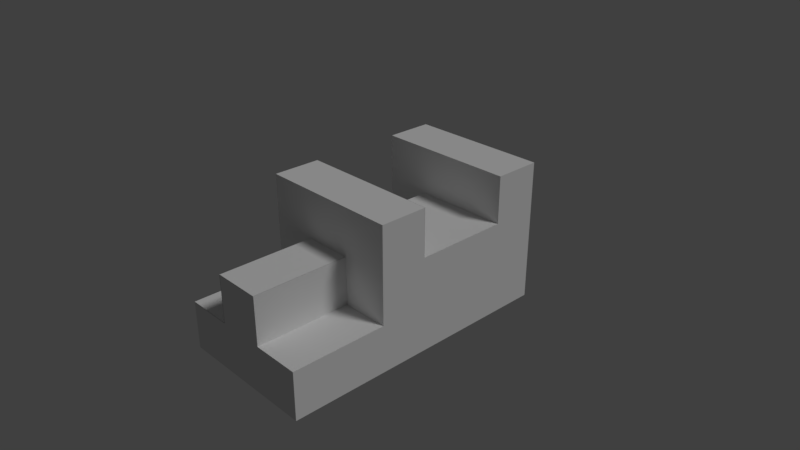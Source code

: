 # Source: bb3.blend  (saved by Blender 2.78.0; exported with 4.5.12 LTS)
import bpy
from mathutils import Matrix  # noqa: F401  (used for matrix-valued properties, if any)

bpy.ops.wm.read_factory_settings(use_empty=True)
scene = bpy.context.scene
scene.name = 'Scene'

# ---- collections
col_collection_1 = bpy.data.collections.new('Collection 1'); scene.collection.children.link(col_collection_1)

# ---- materials (node trees are filled in below, after node groups)
mat_gray = bpy.data.materials.new('gray')
mat_gray.alpha_threshold = 0.0
mat_gray.use_transparent_shadow = False
mat_gray.roughness = 0.5
mat_gray.line_color = (0.0, 0.0, 0.0, 1.0)
mat_black = bpy.data.materials.new('black')
mat_black.alpha_threshold = 0.0
mat_black.use_transparent_shadow = False
mat_black.roughness = 0.5
mat_black.line_color = (0.0, 0.0, 0.0, 1.0)
mat_purple = bpy.data.materials.new('purple')
mat_purple.alpha_threshold = 0.0
mat_purple.use_transparent_shadow = False
mat_purple.roughness = 0.5
mat_purple.line_color = (0.0, 0.0, 0.0, 1.0)

# ---- material node trees

# ---- world
world_world = bpy.data.worlds.new('World'); scene.world = world_world
world_world.color = (0.05088, 0.05088, 0.05088)
world_world.use_sun_shadow = False
world_world.sun_shadow_jitter_overblur = 0.0
world_world.cycles.sampling_method = 'MANUAL'

# ---- cameras
cam_camera = bpy.data.cameras.new('Camera')
cam_camera.clip_end = 100.0
cam_camera.lens = 35.0
cam_camera.sensor_width = 32.0
cam_camera.sensor_height = 18.0
cam_camera.ortho_scale = 7.314
cam_camera.dof.focus_distance = 0.0
cam_camera.dof.aperture_fstop = 128.0

# ---- lights
light_lamp = bpy.data.lights.new('Lamp', 'SUN')
light_lamp.transmission_factor = 0.0
light_lamp.cutoff_distance = 30.0
light_lamp.angle = 0.1993
light_lamp.energy = 1.0
light_lamp.shadow_buffer_clip_start = 1.001
light_lamp.shadow_soft_size = 0.1
light_lamp.shadow_cascade_max_distance = 1000.0

# ---- meshes
me_cube_025 = bpy.data.meshes.new('Cube.025')
me_cube_025.from_pydata([(-0.5, 1.249, -0.5), (-0.5, 0.9994, -0.5), (0.5, 0.9994, -0.5), (0.5, 1.249, -0.5), (-0.5, 1.249, 0.5), (-0.5, 0.9994, 0.5), (0.5, 0.9994, 0.5), (0.5, 1.249, 0.5)], [], [(0, 3, 2, 1), (4, 5, 6, 7), (0, 1, 5, 4), (1, 5, 6, 2), (2, 3, 7, 6), (4, 7, 3, 0)])
me_cube_025.materials.append(mat_gray)
me_cube_025.use_remesh_preserve_volume = False
me_cube_025.use_remesh_preserve_attributes = False
me_cube_025.use_mirror_vertex_groups = False
me_cube_025.update()
me_cube_018 = bpy.data.meshes.new('Cube.018')
me_cube_018.from_pydata([(-1.0, 0.666, -1.0), (1.0, 0.666, 1.0), (-1.0, 0.666, 1.0), (0.3333, 0.666, -1.0), (1.0, 0.666, 0.3333), (0.3333, 0.666, -0.3333), (-0.3333, 0.666, 0.3333), (-0.3333, 0.666, -0.3333)], [], [(4, 1, 2, 0, 3, 5, 7, 6)])
me_cube_018.materials.append(mat_black)
me_cube_018.use_remesh_preserve_volume = False
me_cube_018.use_remesh_preserve_attributes = False
me_cube_018.use_mirror_vertex_groups = False
me_cube_018.update()
me_cube_017 = bpy.data.meshes.new('Cube.017')
me_cube_017.from_pydata([(-1.0, 0.001245, -1.0), (1.0, 0.001244, 1.0), (-1.0, 0.001245, 1.0), (0.3333, 0.001245, -1.0), (1.0, 0.001244, 0.3333), (0.3333, 0.001245, -0.3333), (-0.3333, 0.001245, 0.3333), (-0.3333, 0.001245, -0.3333)], [], [(1, 4, 6, 7, 5, 3, 0, 2)])
me_cube_017.materials.append(mat_black)
me_cube_017.use_remesh_preserve_volume = False
me_cube_017.use_remesh_preserve_attributes = False
me_cube_017.use_mirror_vertex_groups = False
me_cube_017.update()
me_cube_016 = bpy.data.meshes.new('Cube.016')
me_cube_016.from_pydata([(1.0, 0.6667, 0.3358), (1.0, -3.676e-07, 0.3358), (-0.3333, 0.6667, 0.3358), (-0.3333, 1.656e-08, 0.3358)], [], [(2, 3, 1, 0)])
me_cube_016.materials.append(mat_black)
me_cube_016.use_remesh_preserve_volume = False
me_cube_016.use_remesh_preserve_attributes = False
me_cube_016.use_mirror_vertex_groups = False
me_cube_016.update()
me_cube_015 = bpy.data.meshes.new('Cube.015')
me_cube_015.from_pydata([(-0.3357, 0.6667, 0.3333), (-0.3357, 0.6667, -0.3333), (-0.3357, 1.656e-08, 0.3333), (-0.3357, 9.272e-08, -0.3333)], [], [(2, 0, 1, 3)])
me_cube_015.materials.append(mat_black)
me_cube_015.use_remesh_preserve_volume = False
me_cube_015.use_remesh_preserve_attributes = False
me_cube_015.use_mirror_vertex_groups = False
me_cube_015.update()
me_cube_014 = bpy.data.meshes.new('Cube.014')
me_cube_014.from_pydata([(0.3333, 0.6667, -0.336), (0.3333, -5.298e-08, -0.336), (-0.3333, 0.6667, -0.336), (-0.3333, 9.272e-08, -0.336)], [], [(3, 2, 0, 1)])
me_cube_014.materials.append(mat_black)
me_cube_014.use_remesh_preserve_volume = False
me_cube_014.use_remesh_preserve_attributes = False
me_cube_014.use_mirror_vertex_groups = False
me_cube_014.update()
me_cube_013 = bpy.data.meshes.new('Cube.013')
me_cube_013.from_pydata([(0.3214, 0.6667, -1.0), (0.3214, 6.954e-08, -1.0), (0.3214, 0.6667, -0.3333), (0.3214, -5.298e-08, -0.3333)], [], [(1, 3, 2, 0)])
me_cube_013.materials.append(mat_black)
me_cube_013.use_remesh_preserve_volume = False
me_cube_013.use_remesh_preserve_attributes = False
me_cube_013.use_mirror_vertex_groups = False
me_cube_013.update()
me_cube_007 = bpy.data.meshes.new('Cube.007')
me_cube_007.from_pydata([(-1.0, -1.0, -0.3245), (-1.0, -0.3333, -0.3245), (-0.3333, -1.0, -0.3245), (-0.3333, -0.3333, -0.3245)], [], [(2, 3, 1, 0)])
me_cube_007.materials.append(mat_black)
me_cube_007.use_remesh_preserve_volume = False
me_cube_007.use_remesh_preserve_attributes = False
me_cube_007.use_mirror_vertex_groups = False
me_cube_007.update()
me_cube_006 = bpy.data.meshes.new('Cube.006')
me_cube_006.from_pydata([(1.0, -1.0, -0.3313), (1.0, -0.3333, -0.3313), (0.3333, -1.0, -0.3313), (0.3333, -0.3333, -0.3313)], [], [(0, 1, 3, 2)])
me_cube_006.materials.append(mat_black)
me_cube_006.use_remesh_preserve_volume = False
me_cube_006.use_remesh_preserve_attributes = False
me_cube_006.use_mirror_vertex_groups = False
me_cube_006.update()
me_cube_005 = bpy.data.meshes.new('Cube.005')
me_cube_005.from_pydata([(0.3368, -1.0, -0.3333), (0.3368, -0.3333, 0.3333), (0.3368, -1.0, 0.3333), (0.3368, -0.3333, -0.3333)], [], [(1, 2, 0, 3)])
me_cube_005.materials.append(mat_black)
me_cube_005.use_remesh_preserve_volume = False
me_cube_005.use_remesh_preserve_attributes = False
me_cube_005.use_mirror_vertex_groups = False
me_cube_005.update()
me_cube_004 = bpy.data.meshes.new('Cube.004')
me_cube_004.from_pydata([(-0.3333, -0.3333, 0.3373), (0.3333, -0.3333, 0.3373), (-0.3333, -1.0, 0.3373), (0.3333, -1.0, 0.3373)], [], [(1, 0, 2, 3)])
me_cube_004.materials.append(mat_black)
me_cube_004.use_remesh_preserve_volume = False
me_cube_004.use_remesh_preserve_attributes = False
me_cube_004.use_mirror_vertex_groups = False
me_cube_004.update()
me_cube_003 = bpy.data.meshes.new('Cube.003')
me_cube_003.from_pydata([(-0.3404, -1.0, -0.3333), (-0.3404, -0.3333, 0.3333), (-0.3404, -1.0, 0.3333), (-0.3404, -0.3333, -0.3333)], [], [(1, 3, 0, 2)])
me_cube_003.materials.append(mat_black)
me_cube_003.use_remesh_preserve_volume = False
me_cube_003.use_remesh_preserve_attributes = False
me_cube_003.use_mirror_vertex_groups = False
me_cube_003.update()
me_cube = bpy.data.meshes.new('Cube')
me_cube.from_pydata([(1.0, 1.0, -1.0), (1.0, -1.0, -1.0), (-1.0, -1.0, -1.0), (-1.0, 1.0, -1.0), (1.0, 1.0, 1.0), (-1.0, 1.0, 1.0), (1.0, 0.6667, -1.0), (1.0, 0.3333, -1.0), (1.0, -2.98e-08, -1.0), (1.0, -0.3333, -1.0), (1.0, -0.6667, -1.0), (-1.0, -0.6667, -1.0), (-1.0, -0.3333, -1.0), (-1.0, 2.682e-07, -1.0), (-1.0, 0.6667, -1.0), (1.0, 0.6667, 1.0), (1.0, -5.364e-07, 1.0), (1.0, -0.3333, 1.0), (-1.0, -0.3333, 1.0), (-1.0, 1.788e-07, 1.0), (-1.0, 0.6667, 1.0), (0.3333, 1.0, -1.0), (-0.3333, 1.0, -1.0), (0.3333, -1.0, -1.0), (-0.3333, -1.0, -1.0), (0.3333, 1.0, 1.0), (-0.3333, 1.0, 1.0), (-0.3333, 0.6667, 1.0), (0.3333, 0.6667, 1.0), (-0.3333, -5.96e-08, 1.0), (0.3333, -2.98e-07, 1.0), (-0.3333, -0.3333, 1.0), (0.3333, -0.3333, 1.0), (0.3333, 0.6667, -1.0), (-0.3333, 0.6667, -1.0), (0.3333, 0.3333, -1.0), (0.3333, 6.954e-08, -1.0), (-0.3333, 1.689e-07, -1.0), (0.3333, -0.3333, -1.0), (-0.3333, -0.3333, -1.0), (0.3333, -0.6667, -1.0), (-0.3333, -0.6667, -1.0), (1.0, 1.0, -0.3333), (1.0, 1.0, 0.3333), (1.0, -1.0, -0.3333), (-1.0, -1.0, -0.3333), (-1.0, 1.0, -0.3333), (-1.0, 1.0, 0.3333), (-1.0, -0.6667, -0.3333), (-1.0, -0.3333, 0.3333), (-1.0, -0.3333, -0.3333), (-1.0, 2.086e-07, 0.3333), (-1.0, 2.384e-07, -0.3333), (-1.0, 0.6667, 0.3333), (-1.0, 0.6667, -0.3333), (1.0, 0.6667, 0.3333), (1.0, 0.6667, -0.3333), (1.0, 0.3333, 0.3333), (1.0, 0.3333, -0.3333), (1.0, -3.676e-07, 0.3333), (1.0, -1.987e-07, -0.3333), (1.0, -0.3333, 0.3333), (1.0, -0.3333, -0.3333), (1.0, -0.6667, -0.3333), (0.3333, 1.0, -0.3333), (0.3333, 1.0, 0.3333), (-0.3333, 1.0, -0.3333), (-0.3333, 1.0, 0.3333), (0.3333, -1.0, -0.3333), (-0.3333, -1.0, -0.3333), (0.3333, 0.6667, -0.3333), (0.3333, -1.755e-07, 0.3333), (0.3333, -5.298e-08, -0.3333), (-0.3333, 0.6667, 0.3333), (-0.3333, 0.6667, -0.3333), (-0.3333, 1.656e-08, 0.3333), (-0.3333, 9.272e-08, -0.3333), (-0.3333, -0.3333, 0.3333), (0.3333, -0.3333, 0.3333), (-0.3333, -1.0, 0.3333), (0.3333, -1.0, 0.3333), (-0.3333, -0.3333, -0.3333), (0.3333, -0.3333, -0.3333)], [(71, 72)], [(41, 24, 2, 11), (53, 20, 5, 47), (66, 22, 3, 46), (49, 18, 19, 51), (43, 4, 15, 55), (75, 73, 74, 76), (73, 75, 59, 55), (59, 16, 17, 61), (26, 5, 20, 27), (29, 19, 18, 31), (22, 34, 14, 3), (37, 39, 12, 13), (39, 41, 11, 12), (9, 10, 40, 38), (38, 40, 41, 39), (8, 9, 38, 36), (36, 38, 39, 37), (7, 8, 36, 35), (6, 7, 35, 33), (0, 6, 33, 21), (21, 33, 34, 22), (16, 30, 32, 17), (30, 29, 31, 32), (4, 25, 28, 15), (25, 26, 27, 28), (42, 0, 21, 64), (64, 21, 22, 66), (10, 1, 23, 40), (40, 23, 24, 41), (23, 68, 69, 24), (1, 44, 68, 23), (25, 65, 67, 26), (65, 64, 66, 67), (4, 43, 65, 25), (43, 42, 64, 65), (9, 62, 63, 10), (8, 60, 62, 9), (60, 59, 61, 62), (7, 58, 60, 8), (58, 57, 59, 60), (6, 56, 58, 7), (56, 55, 57, 58), (0, 42, 56, 6), (42, 43, 55, 56), (12, 50, 52, 13), (50, 49, 51, 52), (11, 48, 50, 12), (2, 45, 48, 11), (26, 67, 47, 5), (67, 66, 46, 47), (14, 54, 46, 3), (54, 53, 47, 46), (24, 69, 45, 2), (10, 63, 44, 1), (37, 13, 19, 16, 59, 75, 76, 72, 36), (76, 74, 70, 72), (36, 72, 70, 33), (14, 34, 33, 70, 74, 73, 55, 15, 28, 27, 20, 53, 54), (32, 31, 18, 49, 50, 81, 77, 78, 82, 62, 61, 17), (77, 81, 69, 79), (78, 80, 68, 82), (44, 62, 82, 68), (69, 81, 50, 45), (78, 77, 79, 80), (68, 80, 79, 69)])
me_cube.materials.append(mat_purple)
me_cube.use_remesh_preserve_volume = False
me_cube.use_remesh_preserve_attributes = False
me_cube.use_mirror_vertex_groups = False
me_cube.update()

# ---- objects
ob_bb3_gray = bpy.data.objects.new('bb3_gray', me_cube_025)
ob_bb3_b3p1_a6 = bpy.data.objects.new('bb3_b3p1_a6', me_cube_018)
ob_bb3_b3p1_a5 = bpy.data.objects.new('bb3_b3p1_a5', me_cube_017)
ob_bb3_b3p1_a4 = bpy.data.objects.new('bb3_b3p1_a4', me_cube_016)
ob_bb3_b3p1_a3 = bpy.data.objects.new('bb3_b3p1_a3', me_cube_015)
ob_bb3_b3p1_a2 = bpy.data.objects.new('bb3_b3p1_a2', me_cube_014)
ob_bb3_b3p1_a1 = bpy.data.objects.new('bb3_b3p1_a1', me_cube_013)
ob_bb3_b3p2_a5 = bpy.data.objects.new('bb3_b3p2_a5', me_cube_007)
ob_bb3_b3p2_a4 = bpy.data.objects.new('bb3_b3p2_a4', me_cube_006)
ob_bb3_b3p2_a3 = bpy.data.objects.new('bb3_b3p2_a3', me_cube_005)
ob_bb3_b3p2_a2 = bpy.data.objects.new('bb3_b3p2_a2', me_cube_004)
ob_bb3_b3p2_a1 = bpy.data.objects.new('bb3_b3p2_a1', me_cube_003)
ob_bb3 = bpy.data.objects.new('bb3', me_cube)
ob_lamp = bpy.data.objects.new('Lamp', light_lamp)
ob_camera = bpy.data.objects.new('Camera', cam_camera)

# ---- transforms, parenting, visibility, modifiers, constraints
ob_bb3_gray.location = (0.0, 0.0, 0.0)
ob_bb3_gray.scale = (1.0, 2.0, 1.0)
ob_bb3_gray.lock_rotations_4d = False
ob_bb3_gray.empty_display_type = 'ARROWS'
ob_bb3_gray.hide_select = True
ob_bb3_gray.lineart.crease_threshold = 0.0
ob_bb3_b3p1_a6.location = (0.0, 0.0, 0.0)
ob_bb3_b3p1_a6.scale = (1.0, 2.0, 1.0)
ob_bb3_b3p1_a6.lock_rotations_4d = False
ob_bb3_b3p1_a6.empty_display_type = 'ARROWS'
ob_bb3_b3p1_a6.hide_select = True
ob_bb3_b3p1_a6.lineart.crease_threshold = 0.0
ob_bb3_b3p1_a5.location = (0.0, 0.0, 0.0)
ob_bb3_b3p1_a5.scale = (1.0, 2.0, 1.0)
ob_bb3_b3p1_a5.lock_rotations_4d = False
ob_bb3_b3p1_a5.empty_display_type = 'ARROWS'
ob_bb3_b3p1_a5.hide_select = True
ob_bb3_b3p1_a5.lineart.crease_threshold = 0.0
ob_bb3_b3p1_a4.location = (0.0, 0.0, 0.0)
ob_bb3_b3p1_a4.scale = (1.0, 2.0, 1.0)
ob_bb3_b3p1_a4.lock_rotations_4d = False
ob_bb3_b3p1_a4.empty_display_type = 'ARROWS'
ob_bb3_b3p1_a4.hide_select = True
ob_bb3_b3p1_a4.lineart.crease_threshold = 0.0
ob_bb3_b3p1_a3.location = (0.0, 0.0, 0.0)
ob_bb3_b3p1_a3.scale = (1.0, 2.0, 1.0)
ob_bb3_b3p1_a3.lock_rotations_4d = False
ob_bb3_b3p1_a3.empty_display_type = 'ARROWS'
ob_bb3_b3p1_a3.hide_select = True
ob_bb3_b3p1_a3.lineart.crease_threshold = 0.0
ob_bb3_b3p1_a2.location = (0.0, 0.0, 0.0)
ob_bb3_b3p1_a2.scale = (1.0, 2.0, 1.0)
ob_bb3_b3p1_a2.lock_rotations_4d = False
ob_bb3_b3p1_a2.empty_display_type = 'ARROWS'
ob_bb3_b3p1_a2.hide_select = True
ob_bb3_b3p1_a2.lineart.crease_threshold = 0.0
ob_bb3_b3p1_a1.location = (0.0, 0.0, 0.0)
ob_bb3_b3p1_a1.scale = (1.0, 2.0, 1.0)
ob_bb3_b3p1_a1.lock_rotations_4d = False
ob_bb3_b3p1_a1.empty_display_type = 'ARROWS'
ob_bb3_b3p1_a1.hide_select = True
ob_bb3_b3p1_a1.lineart.crease_threshold = 0.0
ob_bb3_b3p2_a5.location = (0.0, 0.0, 0.0)
ob_bb3_b3p2_a5.scale = (1.0, 2.0, 1.0)
ob_bb3_b3p2_a5.lock_rotations_4d = False
ob_bb3_b3p2_a5.empty_display_type = 'ARROWS'
ob_bb3_b3p2_a5.hide_select = True
ob_bb3_b3p2_a5.lineart.crease_threshold = 0.0
ob_bb3_b3p2_a4.location = (0.0, 0.0, 0.0)
ob_bb3_b3p2_a4.scale = (1.0, 2.0, 1.0)
ob_bb3_b3p2_a4.lock_rotations_4d = False
ob_bb3_b3p2_a4.empty_display_type = 'ARROWS'
ob_bb3_b3p2_a4.hide_select = True
ob_bb3_b3p2_a4.lineart.crease_threshold = 0.0
ob_bb3_b3p2_a3.location = (0.0, 0.0, 0.0)
ob_bb3_b3p2_a3.scale = (1.0, 2.0, 1.0)
ob_bb3_b3p2_a3.lock_rotations_4d = False
ob_bb3_b3p2_a3.empty_display_type = 'ARROWS'
ob_bb3_b3p2_a3.hide_select = True
ob_bb3_b3p2_a3.lineart.crease_threshold = 0.0
ob_bb3_b3p2_a2.location = (0.0, 0.0, 0.0)
ob_bb3_b3p2_a2.scale = (1.0, 2.0, 1.0)
ob_bb3_b3p2_a2.lock_rotations_4d = False
ob_bb3_b3p2_a2.empty_display_type = 'ARROWS'
ob_bb3_b3p2_a2.hide_select = True
ob_bb3_b3p2_a2.lineart.crease_threshold = 0.0
ob_bb3_b3p2_a1.location = (0.0, 0.0, 0.0)
ob_bb3_b3p2_a1.scale = (1.0, 2.0, 1.0)
ob_bb3_b3p2_a1.lock_rotations_4d = False
ob_bb3_b3p2_a1.empty_display_type = 'ARROWS'
ob_bb3_b3p2_a1.hide_select = True
ob_bb3_b3p2_a1.lineart.crease_threshold = 0.0
ob_bb3.location = (0.0, 0.0, 0.0)
ob_bb3.scale = (1.0, 2.0, 1.0)
ob_bb3.lock_rotations_4d = False
ob_bb3.empty_display_type = 'ARROWS'
ob_bb3.hide_select = True
ob_bb3.lineart.crease_threshold = 0.0
ob_lamp.location = (4.076, 1.005, 5.904)
ob_lamp.rotation_euler = (0.6503, 0.05522, 1.866)
ob_lamp.lock_rotations_4d = False
ob_lamp.empty_display_type = 'ARROWS'
ob_lamp.color = (0.0, 0.0, 0.0, 0.0)
ob_lamp.hide_select = True
ob_lamp.lineart.crease_threshold = 0.0
ob_camera.location = (7.481, -6.508, 5.344)
ob_camera.rotation_euler = (1.109, 0.0, 0.8149)
ob_camera.lock_rotations_4d = False
ob_camera.empty_display_type = 'ARROWS'
ob_camera.color = (0.0, 0.0, 0.0, 0.0)
ob_camera.hide_select = True
ob_camera.display_type = 'WIRE'
ob_camera.lineart.crease_threshold = 0.0

# ---- collection membership
col_collection_1.objects.link(ob_bb3_gray)
col_collection_1.objects.link(ob_bb3_b3p1_a6)
col_collection_1.objects.link(ob_bb3_b3p1_a5)
col_collection_1.objects.link(ob_bb3_b3p1_a4)
col_collection_1.objects.link(ob_bb3_b3p1_a3)
col_collection_1.objects.link(ob_bb3_b3p1_a2)
col_collection_1.objects.link(ob_bb3_b3p1_a1)
col_collection_1.objects.link(ob_bb3_b3p2_a5)
col_collection_1.objects.link(ob_bb3_b3p2_a4)
col_collection_1.objects.link(ob_bb3_b3p2_a3)
col_collection_1.objects.link(ob_bb3_b3p2_a2)
col_collection_1.objects.link(ob_bb3_b3p2_a1)
col_collection_1.objects.link(ob_bb3)
col_collection_1.objects.link(ob_lamp)
col_collection_1.objects.link(ob_camera)

# ---- scene / render settings (as saved in the file)
scene.camera = ob_camera
scene.frame_start = 1; scene.frame_end = 250; scene.frame_set(34)
scene.render.engine = 'BLENDER_EEVEE_NEXT'
scene.render.resolution_percentage = 50
scene.render.dither_intensity = 0.0
scene.cycles.use_denoising = False
scene.cycles.samples = 128
scene.cycles.sampling_pattern = 'TABULATED_SOBOL'
scene.cycles.light_sampling_threshold = 0.0
scene.cycles.use_adaptive_sampling = False
scene.cycles.use_light_tree = False
scene.cycles.blur_glossy = 0.0
scene.cycles.sample_clamp_indirect = 0.0
scene.view_settings.view_transform = 'Standard'
bpy.context.view_layer.update()
